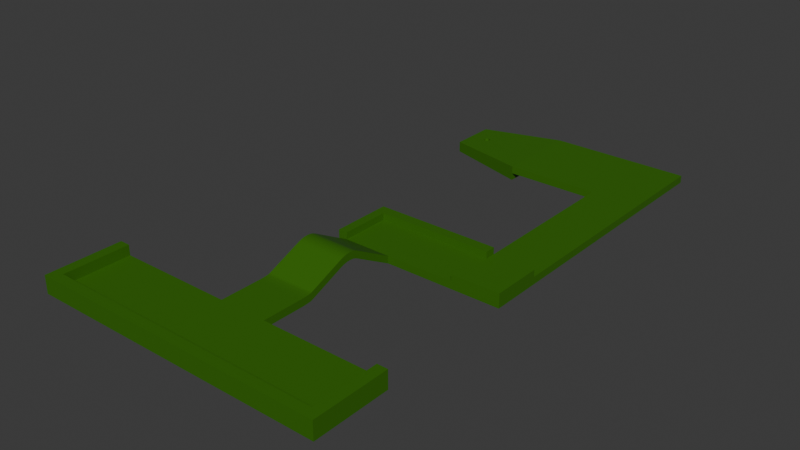 # Source: Course1.blend  (saved by Blender 4.3.34; exported with 4.5.12 LTS)
import bpy
from mathutils import Matrix  # noqa: F401  (used for matrix-valued properties, if any)

bpy.ops.wm.read_factory_settings(use_empty=True)
scene = bpy.context.scene
scene.name = 'Scene'

# ---- collections
col_collection = bpy.data.collections.new('Collection'); scene.collection.children.link(col_collection)

# ---- materials (node trees are filled in below, after node groups)
mat_material_002 = bpy.data.materials.new('Material.002')

# ---- material node trees
mat_material_002.use_nodes = True; mat_material_002.node_tree.nodes.clear()
_N = mat_material_002.node_tree.nodes; _L = mat_material_002.node_tree.links
n0 = _N.new('ShaderNodeBsdfPrincipled'); n0.name = 'Principled BSDF'; n0.location = (10, 300)
n0.inputs[0].default_value = (0.03423, 0.149, 0.0, 1.0)
n1 = _N.new('ShaderNodeOutputMaterial'); n1.name = 'Material Output'; n1.location = (300, 300)
_L.new(n0.outputs[0], n1.inputs[0])
n1.is_active_output = True

# ---- world
world_world = bpy.data.worlds.new('World'); scene.world = world_world
world_world.use_nodes = True; world_world.node_tree.nodes.clear()
_N = world_world.node_tree.nodes; _L = world_world.node_tree.links
n0 = _N.new('ShaderNodeOutputWorld'); n0.name = 'World Output'; n0.location = (300, 300)
n1 = _N.new('ShaderNodeBackground'); n1.name = 'Background'; n1.location = (10, 300)
n1.inputs[0].default_value = (0.05088, 0.05088, 0.05088, 1.0)
_L.new(n1.outputs[0], n0.inputs[0])
n0.is_active_output = True
world_world.color = (0.05088, 0.05088, 0.05088)
world_world.sun_shadow_jitter_overblur = 0.0

# ---- meshes
me_cube_001 = bpy.data.meshes.new('Cube.001')
me_cube_001.from_pydata([(1.0, -1.0, -1.0), (1.0, -1.0, 1.0), (1.0, 1.0, -1.0), (1.0, 1.0, 1.0), (0.0, 1.0, -1.0), (0.0, 1.0, 1.0), (0.0, -1.0, -1.0), (0.0, -1.0, 1.0), (0.1613, 1.0, 1.0), (0.1613, -1.0, -1.0), (0.1613, 1.0, -1.0), (0.1613, -1.0, 1.0), (0.1613, 2.39, -0.7129), (0.1613, 2.072, -1.0), (0.1613, 2.349, -0.8259), (0.1613, 2.274, -0.9232), (0.1613, 2.175, -0.9832), (0.0, 2.072, -1.0), (0.0, 2.39, -0.7129), (0.0, 2.175, -0.9832), (0.0, 2.274, -0.9232), (0.0, 2.349, -0.8259), (0.0, 2.072, 1.0), (0.0, 2.39, 1.287), (0.0, 2.175, 1.017), (0.0, 2.274, 1.077), (0.0, 2.349, 1.174), (0.1613, 2.072, 1.0), (0.1613, 2.39, 1.287), (0.1613, 2.175, 1.017), (0.1613, 2.274, 1.077), (0.1613, 2.349, 1.174), (0.1613, 4.876, -2.532), (0.0, 4.876, -2.532), (0.0, 4.876, -0.5322), (0.1613, 4.876, -0.5322), (0.1613, 3.83, 3.355), (0.1613, 3.315, 3.34), (0.1613, 3.787, 3.566), (0.1613, 3.738, 3.741), (0.1613, 3.682, 3.865), (0.1613, 3.62, 3.929), (0.1613, 3.556, 3.927), (0.1613, 3.49, 3.86), (0.1613, 3.428, 3.732), (0.1613, 3.369, 3.554), (0.0, 3.315, 3.34), (0.0, 3.83, 3.355), (0.0, 3.369, 3.554), (0.0, 3.428, 3.732), (0.0, 3.49, 3.86), (0.0, 3.556, 3.927), (0.0, 3.62, 3.929), (0.0, 3.682, 3.865), (0.0, 3.738, 3.741), (0.0, 3.787, 3.566), (0.0, 3.315, 5.34), (0.0, 3.83, 5.355), (0.0, 3.369, 5.554), (0.0, 3.428, 5.732), (0.0, 3.49, 5.86), (0.0, 3.556, 5.927), (0.0, 3.62, 5.929), (0.0, 3.682, 5.865), (0.0, 3.738, 5.741), (0.0, 3.787, 5.566), (0.1613, 3.315, 5.34), (0.1613, 3.83, 5.355), (0.1613, 3.369, 5.554), (0.1613, 3.428, 5.732), (0.1613, 3.49, 5.86), (0.1613, 3.556, 5.927), (0.1613, 3.62, 5.929), (0.1613, 3.682, 5.865), (0.1613, 3.738, 5.741), (0.1613, 3.787, 5.566), (0.1613, 6.47, -2.532), (0.0, 6.47, -2.532), (0.0, 6.47, -0.5322), (0.1613, 6.47, -0.5322), (0.6159, 4.876, -0.5322), (0.6159, 4.876, -2.532), (0.6159, 6.47, -0.5322), (0.6159, 6.47, -2.532), (1.0, -0.7292, -1.0), (1.0, -0.7292, 1.0), (0.0, -0.7292, 1.0), (0.0, -0.7292, -1.0), (0.1613, -0.7292, 1.0), (0.1613, -0.7292, -1.0), (0.9305, 1.0, 1.0), (0.9305, -1.0, -1.0), (0.9305, 1.0, -1.0), (0.9305, -1.0, 1.0), (0.9305, -0.7292, 1.0), (0.9305, -0.7292, -1.0), (0.9305, 1.0, 1.0), (1.0, 1.0, 1.0), (1.0, -0.7292, 1.0), (1.0, -1.0, 1.0), (0.9305, -1.0, 1.0), (0.1613, -1.0, 1.0), (0.1613, -0.7292, 1.0), (0.9305, -0.7292, 1.0), (0.1613, -1.0, 3.758), (0.0, -1.0, 3.758), (0.0, -0.7292, 3.758), (0.1613, -0.7292, 3.758), (0.9305, 1.0, 3.758), (1.0, 1.0, 3.758), (1.0, -0.7292, 3.758), (1.0, -1.0, 3.758), (0.9305, -1.0, 3.758), (0.1613, -1.0, 3.758), (0.1613, -0.7292, 3.758), (0.9305, -0.7292, 3.758), (0.1613, 6.191, -0.5322), (0.0, 6.191, -0.5322), (0.0, 6.191, -2.532), (0.1613, 6.191, -2.532), (0.6159, 6.191, -0.5322), (0.6159, 6.191, -2.532), (-1.0, -1.0, -1.0), (-1.0, -1.0, 1.0), (-1.0, 1.0, -1.0), (-1.0, 1.0, 1.0), (-0.1613, 1.0, 1.0), (-0.1613, -1.0, -1.0), (-0.1613, 1.0, -1.0), (-0.1613, -1.0, 1.0), (-0.1613, 2.39, -0.7129), (-0.1613, 2.072, -1.0), (-0.1613, 2.349, -0.8259), (-0.1613, 2.274, -0.9232), (-0.1613, 2.175, -0.9832), (-0.1613, 2.072, 1.0), (-0.1613, 2.39, 1.287), (-0.1613, 2.175, 1.017), (-0.1613, 2.274, 1.077), (-0.1613, 2.349, 1.174), (-0.1613, 4.876, -2.532), (-0.1613, 4.876, -0.5322), (-0.1613, 3.83, 3.355), (-0.1613, 3.315, 3.34), (-0.1613, 3.787, 3.566), (-0.1613, 3.738, 3.741), (-0.1613, 3.682, 3.865), (-0.1613, 3.62, 3.929), (-0.1613, 3.556, 3.927), (-0.1613, 3.49, 3.86), (-0.1613, 3.428, 3.732), (-0.1613, 3.369, 3.554), (-0.1613, 3.315, 5.34), (-0.1613, 3.83, 5.355), (-0.1613, 3.369, 5.554), (-0.1613, 3.428, 5.732), (-0.1613, 3.49, 5.86), (-0.1613, 3.556, 5.927), (-0.1613, 3.62, 5.929), (-0.1613, 3.682, 5.865), (-0.1613, 3.738, 5.741), (-0.1613, 3.787, 5.566), (-0.1613, 6.47, -2.532), (-0.1613, 6.47, -0.5322), (-1.0, -0.7292, -1.0), (-1.0, -0.7292, 1.0), (-0.1613, -0.7292, 1.0), (-0.1613, -0.7292, -1.0), (-0.9305, 1.0, 1.0), (-0.9305, -1.0, -1.0), (-0.9305, 1.0, -1.0), (-0.9305, -1.0, 1.0), (-0.9305, -0.7292, 1.0), (-0.9305, -0.7292, -1.0), (-0.9305, 1.0, 1.0), (-1.0, 1.0, 1.0), (-1.0, -0.7292, 1.0), (-1.0, -1.0, 1.0), (-0.9305, -1.0, 1.0), (-0.1613, -1.0, 1.0), (-0.1613, -0.7292, 1.0), (-0.9305, -0.7292, 1.0), (-0.1613, -1.0, 3.758), (-0.1613, -0.7292, 3.758), (-0.9305, 1.0, 3.758), (-1.0, 1.0, 3.758), (-1.0, -0.7292, 3.758), (-1.0, -1.0, 3.758), (-0.9305, -1.0, 3.758), (-0.1613, -1.0, 3.758), (-0.1613, -0.7292, 3.758), (-0.9305, -0.7292, 3.758), (-0.1613, 6.191, -0.5322), (-0.1613, 6.191, -2.532), (0.0, 6.47, 1.305), (0.1613, 6.47, 1.305), (0.1613, 6.191, 1.305), (0.6159, 6.191, 1.305), (0.6159, 6.47, 1.305), (0.0, 6.191, 1.305), (-0.1613, 6.47, 1.305), (-0.1613, 6.191, 1.305), (-0.223, 4.876, -0.5322), (-0.223, 4.876, -2.532), (-0.223, 6.47, -0.5322), (-0.223, 6.47, -2.532), (-0.223, 6.191, -0.5322), (-0.223, 6.191, -2.532), (-0.223, 6.191, 1.305), (-0.223, 6.47, 1.305), (-0.1613, 4.876, 1.305), (-0.223, 4.876, 1.305), (0.6159, 4.876, -0.5322), (0.6159, 4.876, -2.532), (0.6159, 6.191, -2.532), (0.6159, 6.191, -0.5322), (0.9422, 4.876, -0.5322), (0.9422, 4.876, -2.532), (0.9422, 6.191, -2.532), (0.9422, 6.191, -0.5322), (0.6159, 8.629, -2.532), (0.6159, 8.629, -0.5322), (0.9422, 8.629, -2.532), (0.9422, 8.629, -0.5322), (0.1613, 5.138, -2.532), (0.6159, 5.138, -2.532), (0.1613, 5.138, -0.5322), (0.6159, 5.138, -0.5322), (0.8832, 4.876, -2.532), (0.8832, 6.191, -2.532), (0.9422, 5.138, -2.532), (0.9422, 5.138, -0.5322), (0.8832, 4.876, -0.5322), (0.8832, 6.191, -0.5322), (0.8832, 8.629, -2.532), (0.8832, 8.629, -0.5322), (0.8832, 5.138, -0.5322), (0.8832, 5.138, -2.532), (0.6159, 5.138, 1.305), (0.8832, 5.138, 1.305), (0.9422, 5.138, 1.305), (0.9422, 6.191, 1.305), (0.8832, 4.876, 1.305), (0.9422, 4.876, 1.305), (0.8832, 6.191, 1.305), (0.6159, 4.876, 1.305), (0.6159, 9.123, -2.532), (0.6159, 9.123, -0.5322), (0.9422, 9.123, -2.532), (0.9422, 9.123, -0.5322), (0.8832, 9.123, -2.532), (0.8832, 9.123, -0.5322), (0.6159, 10.35, -2.532), (0.6159, 10.35, -0.5322), (0.9422, 10.35, -2.532), (0.9422, 10.35, -0.5322), (0.8832, 10.35, -2.532), (0.8832, 10.35, -0.5322), (0.6159, 10.76, -2.532), (0.6159, 10.76, -0.5322), (0.9422, 10.76, -2.532), (0.9422, 10.76, -0.5322), (0.8832, 10.76, -2.532), (0.8832, 10.76, -0.5322), (0.6159, 13.1, -2.532), (0.6159, 13.1, -0.5322), (0.9422, 13.1, -2.532), (0.9422, 13.1, -0.5322), (0.8832, 13.1, -2.532), (0.8832, 13.1, -0.5322), (-0.5607, 11.31, -1.98), (-0.008321, 10.76, -2.532), (-0.008321, 10.76, -0.5322), (-0.5607, 11.31, -1.085), (-0.008321, 13.1, -2.532), (-0.5607, 12.55, -1.98), (-0.5607, 12.55, -1.085), (-0.008321, 13.1, -0.5322), (-0.452, 11.93, -0.9758), (-0.452, 11.93, -2.088), (-0.45, 11.95, -0.9738), (-0.45, 11.95, -2.09), (-0.4232, 11.98, -0.947), (-0.4232, 11.98, -2.117), (-0.4273, 11.99, -0.9511), (-0.4273, 11.99, -2.113), (-0.4533, 11.92, -0.9771), (-0.4533, 11.92, -2.087), (-0.416, 11.96, -0.9398), (-0.416, 11.96, -2.124), (-0.4193, 11.83, -0.9432), (-0.4193, 11.83, -2.121), (-0.4232, 11.82, -0.947), (-0.4232, 11.82, -2.117), (-0.4132, 11.95, -0.9371), (-0.4132, 11.95, -2.127), (-0.4273, 11.82, -0.9511), (-0.4273, 11.82, -2.113), (-0.4401, 11.82, -0.9639), (-0.4401, 11.82, -2.1), (-0.4537, 11.9, -0.9775), (-0.4537, 11.9, -2.087), (-0.4401, 11.98, -0.9639), (-0.4401, 11.98, -2.1), (-0.4439, 11.83, -0.9677), (-0.4439, 11.83, -2.097), (-0.4099, 11.88, -0.9338), (-0.4099, 11.88, -2.131), (-0.416, 11.84, -0.9398), (-0.416, 11.84, -2.124), (-0.4112, 11.87, -0.935), (-0.4112, 11.87, -2.129), (-0.4095, 11.9, -0.9333), (-0.4095, 11.9, -2.131), (-0.4472, 11.96, -0.9711), (-0.4472, 11.96, -2.093), (-0.4439, 11.97, -0.9677), (-0.4439, 11.97, -2.097), (-0.4316, 11.82, -0.9554), (-0.4316, 11.82, -2.109), (-0.4316, 11.99, -0.9554), (-0.4316, 11.99, -2.109), (-0.4099, 11.92, -0.9338), (-0.4099, 11.92, -2.131), (-0.4193, 11.97, -0.9432), (-0.4193, 11.97, -2.121), (-0.4112, 11.93, -0.935), (-0.4112, 11.93, -2.129), (-0.452, 11.87, -0.9758), (-0.452, 11.87, -2.088), (-0.45, 11.85, -0.9738), (-0.45, 11.85, -2.09), (-0.4533, 11.88, -0.9771), (-0.4533, 11.88, -2.087), (-0.4472, 11.84, -0.9711), (-0.4472, 11.84, -2.093), (-0.4359, 11.82, -0.9597), (-0.4359, 11.82, -2.105), (-0.4132, 11.85, -0.9371), (-0.4132, 11.85, -2.127), (-0.4359, 11.99, -0.9597), (-0.4359, 11.99, -2.105), (-0.5607, 11.31, -3.993), (-0.008321, 10.76, -4.546), (-0.008321, 13.1, -4.546), (-0.5607, 12.55, -3.993), (-0.452, 11.93, -4.102), (-0.45, 11.95, -4.104), (-0.4232, 11.98, -4.131), (-0.4193, 11.97, -4.135), (-0.4273, 11.99, -4.127), (-0.4533, 11.92, -4.101), (-0.416, 11.96, -4.138), (-0.4132, 11.95, -4.141), (-0.4193, 11.83, -4.135), (-0.4232, 11.82, -4.131), (-0.4112, 11.93, -4.143), (-0.4273, 11.82, -4.127), (-0.4401, 11.82, -4.114), (-0.4439, 11.83, -4.11), (-0.4401, 11.98, -4.114), (-0.4439, 11.97, -4.11), (-0.4472, 11.84, -4.107), (-0.4537, 11.9, -4.1), (-0.4099, 11.88, -4.144), (-0.4112, 11.87, -4.143), (-0.416, 11.84, -4.138), (-0.4132, 11.85, -4.141), (-0.4095, 11.9, -4.144), (-0.4472, 11.96, -4.107), (-0.4316, 11.99, -4.122), (-0.4099, 11.92, -4.144), (-0.4316, 11.82, -4.122), (-0.45, 11.85, -4.104), (-0.452, 11.87, -4.102), (-0.4533, 11.88, -4.101), (-0.4359, 11.82, -4.118), (-0.4359, 11.99, -4.118)], [], [(92, 90, 3, 2), (84, 85, 1, 0), (95, 84, 0, 91), (102, 101, 113, 114), (9, 11, 7, 6), (91, 93, 11, 9), (90, 94, 103, 96), (87, 89, 9, 6), (57, 67, 35, 34), (10, 4, 17, 13), (12, 18, 46, 37), (23, 28, 66, 56), (4, 5, 22, 17), (5, 8, 27, 22), (8, 10, 13, 27), (13, 17, 19, 16), (16, 19, 20, 15), (15, 20, 21, 14), (14, 21, 18, 12), (23, 18, 21, 26), (26, 21, 20, 25), (25, 20, 19, 24), (24, 19, 17, 22), (22, 27, 29, 24), (24, 29, 30, 25), (25, 30, 31, 26), (26, 31, 28, 23), (27, 13, 16, 29), (29, 16, 15, 30), (30, 15, 14, 31), (31, 14, 12, 28), (67, 36, 32, 35), (82, 79, 195, 198), (28, 12, 37, 66), (47, 57, 34, 33), (18, 23, 56, 46), (37, 46, 48, 45), (45, 48, 49, 44), (44, 49, 50, 43), (43, 50, 51, 42), (42, 51, 52, 41), (41, 52, 53, 40), (40, 53, 54, 39), (39, 54, 55, 38), (38, 55, 47, 36), (57, 47, 55, 65), (65, 55, 54, 64), (64, 54, 53, 63), (63, 53, 52, 62), (62, 52, 51, 61), (61, 51, 50, 60), (60, 50, 49, 59), (59, 49, 48, 58), (58, 48, 46, 56), (56, 66, 68, 58), (58, 68, 69, 59), (59, 69, 70, 60), (60, 70, 71, 61), (61, 71, 72, 62), (62, 72, 73, 63), (63, 73, 74, 64), (64, 74, 75, 65), (65, 75, 67, 57), (66, 37, 45, 68), (68, 45, 44, 69), (69, 44, 43, 70), (70, 43, 42, 71), (71, 42, 41, 72), (72, 41, 40, 73), (73, 40, 39, 74), (74, 39, 38, 75), (75, 38, 36, 67), (36, 47, 33, 32), (77, 78, 79, 76), (119, 118, 77, 76), (226, 35, 80, 227), (118, 117, 78, 77), (120, 121, 83, 82), (119, 76, 83, 121), (35, 32, 81, 80), (76, 79, 82, 83), (4, 10, 89, 87), (90, 8, 88, 94), (8, 5, 86, 88), (92, 2, 84, 95), (2, 3, 85, 84), (10, 92, 95, 89), (1, 85, 98, 99), (94, 88, 102, 103), (0, 1, 93, 91), (89, 95, 91, 9), (10, 8, 90, 92), (100, 99, 111, 112), (88, 86, 106, 107), (101, 100, 112, 113), (88, 11, 101, 102), (11, 93, 100, 101), (93, 1, 99, 100), (85, 3, 97, 98), (3, 90, 96, 97), (107, 106, 105, 104), (115, 114, 113, 112), (109, 108, 115, 110), (110, 115, 112, 111), (97, 96, 108, 109), (11, 88, 107, 104), (103, 102, 114, 115), (7, 11, 104, 105), (98, 97, 109, 110), (99, 98, 110, 111), (96, 103, 115, 108), (86, 7, 105, 106), (224, 119, 121, 225), (121, 120, 215, 214), (33, 34, 117, 118), (79, 78, 194, 195), (32, 33, 118, 119, 224), (34, 35, 226, 116, 117), (170, 124, 125, 168), (164, 122, 123, 165), (173, 169, 122, 164), (180, 190, 189, 179), (127, 6, 7, 129), (169, 127, 129, 171), (168, 174, 181, 172), (87, 6, 127, 167), (57, 34, 141, 153), (128, 131, 17, 4), (130, 143, 46, 18), (23, 56, 152, 136), (5, 22, 135, 126), (126, 135, 131, 128), (131, 134, 19, 17), (134, 133, 20, 19), (133, 132, 21, 20), (132, 130, 18, 21), (22, 24, 137, 135), (24, 25, 138, 137), (25, 26, 139, 138), (26, 23, 136, 139), (135, 137, 134, 131), (137, 138, 133, 134), (138, 139, 132, 133), (139, 136, 130, 132), (153, 141, 140, 142), (117, 116, 196, 199), (136, 152, 143, 130), (143, 151, 48, 46), (151, 150, 49, 48), (150, 149, 50, 49), (149, 148, 51, 50), (148, 147, 52, 51), (147, 146, 53, 52), (146, 145, 54, 53), (145, 144, 55, 54), (144, 142, 47, 55), (56, 58, 154, 152), (58, 59, 155, 154), (59, 60, 156, 155), (60, 61, 157, 156), (61, 62, 158, 157), (62, 63, 159, 158), (63, 64, 160, 159), (64, 65, 161, 160), (65, 57, 153, 161), (152, 154, 151, 143), (154, 155, 150, 151), (155, 156, 149, 150), (156, 157, 148, 149), (157, 158, 147, 148), (158, 159, 146, 147), (159, 160, 145, 146), (160, 161, 144, 145), (161, 153, 142, 144), (142, 140, 33, 47), (77, 162, 163, 78), (193, 162, 77, 118), (4, 87, 167, 128), (168, 172, 166, 126), (126, 166, 86, 5), (170, 173, 164, 124), (124, 164, 165, 125), (128, 167, 173, 170), (123, 177, 176, 165), (172, 181, 180, 166), (122, 169, 171, 123), (167, 127, 169, 173), (128, 170, 168, 126), (178, 188, 187, 177), (166, 183, 106, 86), (179, 189, 188, 178), (166, 180, 179, 129), (129, 179, 178, 171), (171, 178, 177, 123), (165, 176, 175, 125), (125, 175, 174, 168), (183, 182, 105, 106), (191, 188, 189, 190), (185, 186, 191, 184), (186, 187, 188, 191), (175, 185, 184, 174), (129, 182, 183, 166), (181, 191, 190, 180), (7, 105, 182, 129), (176, 186, 185, 175), (177, 187, 186, 176), (174, 184, 191, 181), (140, 193, 118, 33), (34, 117, 192, 141), (163, 162, 205, 204), (140, 141, 202, 203), (199, 196, 195, 194), (195, 196, 197, 198), (199, 194, 200, 201), (192, 117, 199, 201), (116, 120, 197, 196), (163, 192, 201, 200), (78, 163, 200, 194), (120, 82, 198, 197), (205, 207, 206, 204), (203, 202, 206, 207), (162, 193, 207, 205), (202, 141, 210, 211), (193, 140, 203, 207), (201, 200, 209, 208), (204, 206, 208, 209), (206, 192, 201, 208), (163, 204, 209, 200), (210, 201, 208, 211), (206, 202, 211, 208), (141, 192, 201, 210), (237, 229, 218, 230), (80, 81, 213, 212), (227, 80, 212), (225, 121, 214), (231, 230, 218, 219), (219, 233, 244, 241), (232, 228, 217, 216), (229, 214, 220, 234), (223, 222, 248, 249), (233, 219, 223, 235), (219, 218, 222, 223), (214, 215, 221, 220), (212, 232, 242, 245), (216, 217, 230, 231), (81, 225, 213), (120, 227, 215), (228, 237, 230, 217), (32, 224, 225, 81), (116, 226, 227, 120), (213, 225, 237, 228), (215, 227, 236, 233), (215, 233, 235, 221), (235, 223, 249, 251), (218, 229, 234, 222), (212, 213, 228, 232), (232, 216, 243, 242), (225, 214, 229, 237), (239, 242, 243, 240), (244, 239, 240, 241), (238, 245, 242, 239), (231, 219, 241, 240), (233, 236, 239, 244), (236, 227, 238, 239), (227, 212, 245, 238), (216, 231, 240, 243), (249, 248, 254, 255), (247, 251, 257, 253), (234, 220, 246, 250), (222, 234, 250, 248), (220, 221, 247, 246), (221, 235, 251, 247), (252, 253, 259, 258), (254, 256, 262, 260), (251, 249, 255, 257), (248, 250, 256, 254), (246, 247, 253, 252), (250, 246, 252, 256), (263, 261, 267, 269), (261, 260, 266, 267), (256, 252, 258, 262), (253, 257, 263, 259), (255, 254, 260, 261), (257, 255, 261, 263), (268, 269, 267, 266), (264, 265, 269, 268), (260, 262, 268, 266), (262, 258, 264, 268), (259, 263, 269, 265), (264, 258, 271, 274), (259, 265, 277, 272), (270, 273, 276, 275), (265, 264, 274, 277), (271, 272, 273, 270), (275, 276, 277, 274), (272, 277, 276, 320, 284, 282, 324, 288, 294, 326, 322, 312, 306, 310, 338, 308, 290, 292, 296, 318, 273), (317, 315, 369, 361), (258, 259, 272, 271), (307, 306, 312, 313), (309, 308, 338, 339), (339, 338, 310, 311), (287, 286, 300, 301), (323, 322, 326, 327), (313, 312, 322, 323), (295, 294, 288, 289), (321, 320, 340, 341), (337, 336, 318, 319), (281, 280, 278, 279), (319, 318, 296, 297), (341, 340, 302, 303), (289, 288, 324, 325), (305, 304, 298, 299), (325, 324, 282, 283), (291, 290, 308, 309), (317, 316, 314, 315), (279, 278, 286, 287), (293, 292, 290, 291), (335, 334, 304, 305), (329, 328, 330, 331), (285, 284, 320, 321), (327, 326, 294, 295), (301, 300, 332, 333), (311, 310, 306, 307), (299, 298, 336, 337), (323, 327, 356, 371), (303, 302, 316, 317), (283, 282, 284, 285), (297, 296, 292, 293), (333, 332, 328, 329), (315, 314, 280, 281), (331, 330, 334, 335), (273, 318, 336, 298, 304, 334, 330, 328, 332, 300, 286, 278, 280, 314, 316, 302, 340, 320, 276), (344, 343, 342, 372, 357, 355, 354, 366, 367, 365, 364, 368, 371, 356, 353, 352, 349, 348, 350, 370, 345), (345, 370, 377, 360, 361, 369, 347, 346, 351, 363, 375, 374, 373, 362, 359, 358, 376, 372, 342), (303, 317, 361, 360), (279, 287, 351, 346), (321, 341, 377, 370), (329, 331, 373, 374), (274, 271, 343, 344), (295, 289, 352, 353), (341, 303, 360, 377), (270, 275, 345, 342), (335, 305, 359, 362), (331, 335, 362, 373), (315, 281, 347, 369), (309, 339, 367, 366), (287, 301, 363, 351), (293, 291, 354, 355), (285, 321, 370, 350), (311, 307, 364, 365), (333, 329, 374, 375), (271, 270, 342, 343), (313, 323, 371, 368), (301, 333, 375, 363), (327, 295, 353, 356), (289, 325, 349, 352), (281, 279, 346, 347), (291, 309, 366, 354), (299, 337, 376, 358), (275, 274, 344, 345), (297, 293, 355, 357), (325, 283, 348, 349), (337, 319, 372, 376), (305, 299, 358, 359), (339, 311, 365, 367), (319, 297, 357, 372), (283, 285, 350, 348), (307, 313, 368, 364)])
_uv = me_cube_001.uv_layers.new(name='UVMap')
_uv.uv.foreach_set('vector', [0.6815, 0.9554, 0.6815, 0.8418, 0.6854, 0.8418, 0.6854, 0.9554, 0.9188, 0.8276, 0.8052, 0.8276, 0.8052, 0.8122, 0.9188, 0.8122, 0.6876, 0.6513, 0.6916, 0.6513, 0.6916, 0.6667, 0.6876, 0.6667, 1.0, 0.3453, 0.9846, 0.3453, 0.9846, 0.1886, 1.0, 0.1886, 0.512, 0.728, 0.512, 0.624, 0.5212, 0.624, 0.5212, 0.728, 0.4683, 0.728, 0.4683, 0.624, 0.512, 0.624, 0.512, 0.728, 0.3107, 0.4806, 0.3107, 0.4806, 0.3107, 0.4806, 0.3107, 0.4806, 0.6348, 0.6513, 0.6439, 0.6513, 0.6439, 0.6667, 0.6348, 0.6667, 0.9332, 0.513, 0.9424, 0.513, 0.9424, 0.8459, 0.9332, 0.8459, 0.6439, 0.5531, 0.6348, 0.5531, 0.6348, 0.4923, 0.6439, 0.4923, 0.9687, 0.4536, 0.9596, 0.4536, 0.9596, 0.2223, 0.9687, 0.2223, 0.3408, 0.9212, 0.3316, 0.9212, 0.3316, 0.7316, 0.3408, 0.7316, 0.0, 0.3936, 0.0, 0.28, 0.06087, 0.28, 0.06087, 0.3936, 0.6308, 0.7436, 0.6217, 0.7436, 0.6217, 0.6828, 0.6308, 0.6828, 0.5309, 0.28, 0.5309, 0.3936, 0.47, 0.3936, 0.47, 0.28, 0.6439, 0.4923, 0.6348, 0.4923, 0.6348, 0.4864, 0.6439, 0.4864, 0.6439, 0.4864, 0.6348, 0.4864, 0.6348, 0.4806, 0.6439, 0.4806, 0.9687, 0.4657, 0.9596, 0.4657, 0.9596, 0.4601, 0.9687, 0.4601, 0.9687, 0.4601, 0.9596, 0.4601, 0.9596, 0.4536, 0.9687, 0.4536, 0.07896, 0.2637, 0.07896, 0.3773, 0.07665, 0.3837, 0.07665, 0.2701, 0.07665, 0.2701, 0.07665, 0.3837, 0.07239, 0.3892, 0.07239, 0.2756, 0.07239, 0.2756, 0.07239, 0.3892, 0.06675, 0.3927, 0.06675, 0.279, 0.06675, 0.279, 0.06675, 0.3927, 0.06087, 0.3936, 0.06087, 0.28, 0.6308, 0.6828, 0.6217, 0.6828, 0.6217, 0.6769, 0.6308, 0.6769, 0.6308, 0.6769, 0.6217, 0.6769, 0.6217, 0.6711, 0.6308, 0.6711, 0.6308, 0.6711, 0.6217, 0.6711, 0.6217, 0.6667, 0.6308, 0.6667, 0.3408, 0.9261, 0.3316, 0.9261, 0.3316, 0.9212, 0.3408, 0.9212, 0.47, 0.28, 0.47, 0.3936, 0.4642, 0.3927, 0.4642, 0.279, 0.4642, 0.279, 0.4642, 0.3927, 0.4585, 0.3892, 0.4585, 0.2756, 0.4585, 0.2756, 0.4585, 0.3892, 0.4543, 0.3837, 0.4543, 0.2701, 0.4543, 0.2701, 0.4543, 0.3837, 0.452, 0.3773, 0.452, 0.2637, 0.3702, 0.03263, 0.3702, 0.1462, 0.3107, 0.4806, 0.3107, 0.367, 0.9067, 0.1044, 0.8809, 0.1044, 0.8809, -6.771e-09, 0.9067, -6.771e-09, 0.452, 0.2637, 0.452, 0.3773, 0.3994, 0.1471, 0.3994, 0.03347, 0.1608, 0.1462, 0.1608, 0.03263, 0.2202, 0.367, 0.2202, 0.4806, 0.07896, 0.3773, 0.07896, 0.2637, 0.1315, 0.03347, 0.1315, 0.1471, 0.9687, 0.2223, 0.9596, 0.2223, 0.9596, 0.21, 0.9687, 0.21, 0.9687, 0.21, 0.9596, 0.21, 0.9596, 0.1999, 0.9687, 0.1999, 0.9687, 0.1999, 0.9596, 0.1999, 0.9596, 0.1925, 0.9687, 0.1925, 0.9687, 0.1925, 0.9596, 0.1925, 0.9596, 0.1886, 0.9687, 0.1886, 0.7822, 0.6923, 0.7822, 0.6831, 0.7858, 0.6831, 0.7858, 0.6923, 0.9424, 0.4806, 0.9516, 0.4806, 0.9516, 0.4854, 0.9424, 0.4854, 0.9424, 0.4854, 0.9516, 0.4854, 0.9516, 0.4931, 0.9424, 0.4931, 0.9424, 0.4931, 0.9516, 0.4931, 0.9516, 0.5033, 0.9424, 0.5033, 0.9424, 0.5033, 0.9516, 0.5033, 0.9516, 0.5153, 0.9424, 0.5153, 0.1608, 0.03263, 0.1608, 0.1462, 0.1583, 0.1342, 0.1583, 0.02062, 0.1583, 0.02062, 0.1583, 0.1342, 0.1555, 0.1243, 0.1555, 0.01071, 0.1555, 0.01071, 0.1555, 0.1243, 0.1523, 0.1173, 0.1523, 0.003648, 0.1523, 0.003648, 0.1523, 0.1173, 0.1488, 0.1136, 0.1488, 2.709e-08, 0.1488, 2.709e-08, 0.1488, 0.1136, 0.1452, 0.1137, 0.1452, 0.0001057, 0.1452, 0.0001057, 0.1452, 0.1137, 0.1415, 0.1176, 0.1415, 0.00396, 0.1415, 0.00396, 0.1415, 0.1176, 0.1379, 0.1248, 0.1379, 0.01122, 0.1379, 0.01122, 0.1379, 0.1248, 0.1346, 0.1349, 0.1346, 0.0213, 0.1346, 0.0213, 0.1346, 0.1349, 0.1315, 0.1471, 0.1315, 0.03347, 0.3408, 0.7316, 0.3316, 0.7316, 0.3316, 0.7217, 0.3408, 0.7217, 0.3408, 0.7217, 0.3316, 0.7217, 0.3316, 0.7138, 0.3408, 0.7138, 0.3408, 0.7138, 0.3316, 0.7138, 0.3316, 0.7086, 0.3408, 0.7086, 0.7897, 0.6648, 0.7897, 0.674, 0.7858, 0.674, 0.7858, 0.6648, 0.7858, 0.6648, 0.7858, 0.674, 0.7822, 0.674, 0.7822, 0.6648, 0.9332, 0.4806, 0.9424, 0.4806, 0.9424, 0.4842, 0.9332, 0.4842, 0.9332, 0.4842, 0.9424, 0.4842, 0.9424, 0.4912, 0.9332, 0.4912, 0.9332, 0.4912, 0.9424, 0.4912, 0.9424, 0.501, 0.9332, 0.501, 0.9332, 0.501, 0.9424, 0.501, 0.9424, 0.513, 0.9332, 0.513, 0.3994, 0.03347, 0.3994, 0.1471, 0.3963, 0.1349, 0.3963, 0.0213, 0.3963, 0.0213, 0.3963, 0.1349, 0.393, 0.1248, 0.393, 0.01122, 0.393, 0.01122, 0.393, 0.1248, 0.3894, 0.1176, 0.3894, 0.00396, 0.3894, 0.00396, 0.3894, 0.1176, 0.3857, 0.1137, 0.3857, 0.0001057, 0.3857, 0.0001057, 0.3857, 0.1137, 0.3821, 0.1136, 0.3821, 2.709e-08, 0.3821, 2.709e-08, 0.3821, 0.1136, 0.3786, 0.1173, 0.3786, 0.003648, 0.3786, 0.003648, 0.3786, 0.1173, 0.3754, 0.1243, 0.3754, 0.01071, 0.3754, 0.01071, 0.3754, 0.1243, 0.3726, 0.1342, 0.3726, 0.02062, 0.3726, 0.02062, 0.3726, 0.1342, 0.3702, 0.1462, 0.3702, 0.03263, 0.9424, 0.5153, 0.9516, 0.5153, 0.9516, 0.8453, 0.9424, 0.8453, 0.8717, 0.2179, 0.8717, 0.1044, 0.8809, 0.1044, 0.8809, 0.2179, 0.3718, 0.889, 0.3627, 0.889, 0.3627, 0.8731, 0.3718, 0.8731, 0.5257, 0.9445, 0.5257, 0.9593, 0.4998, 0.9593, 0.4998, 0.9445, 0.2948, 0.4806, 0.2948, 0.367, 0.3107, 0.367, 0.3107, 0.4806, 0.9846, 0.293, 0.9846, 0.4066, 0.9687, 0.4066, 0.9687, 0.293, 0.3718, 0.889, 0.3718, 0.8731, 0.3977, 0.8731, 0.3977, 0.889, 0.9866, 0.6802, 0.9866, 0.7841, 0.9607, 0.7841, 0.9607, 0.6802, 0.8809, 0.2179, 0.8809, 0.1044, 0.9067, 0.1044, 0.9067, 0.2179, 0.6348, 0.5531, 0.6439, 0.5531, 0.6439, 0.6513, 0.6348, 0.6513, 0.578, 0.7436, 0.6217, 0.7436, 0.6217, 0.8418, 0.578, 0.8418, 0.6217, 0.7436, 0.6308, 0.7436, 0.6308, 0.8418, 0.6217, 0.8418, 0.6876, 0.5531, 0.6916, 0.5531, 0.6916, 0.6513, 0.6876, 0.6513, 0.9188, 0.9258, 0.8052, 0.9258, 0.8052, 0.8276, 0.9188, 0.8276, 0.6439, 0.5531, 0.6876, 0.5531, 0.6876, 0.6513, 0.6439, 0.6513, 0.3107, 0.4806, 0.3107, 0.4806, 0.3107, 0.4806, 0.3107, 0.4806, 0.3107, 0.4806, 0.3107, 0.4806, 0.3107, 0.4806, 0.3107, 0.4806, 0.4644, 0.728, 0.4644, 0.624, 0.4683, 0.624, 0.4683, 0.728, 0.6439, 0.6513, 0.6876, 0.6513, 0.6876, 0.6667, 0.6439, 0.6667, 0.6378, 0.9554, 0.6378, 0.8418, 0.6815, 0.8418, 0.6815, 0.9554, 0.9067, 0.4657, 0.9028, 0.4657, 0.9028, 0.3223, 0.9067, 0.3223, 0.9727, 0.1566, 0.9635, 0.1566, 0.9635, 0.0, 0.9727, 0.0, 0.9504, 0.4657, 0.9067, 0.4657, 0.9067, 0.3223, 0.9504, 0.3223, 0.3107, 0.4806, 0.3107, 0.4806, 0.3107, 0.4806, 0.3107, 0.4806, 0.3107, 0.4806, 0.3107, 0.4806, 0.3107, 0.4806, 0.3107, 0.4806, 0.3107, 0.4806, 0.3107, 0.4806, 0.3107, 0.4806, 0.3107, 0.4806, 0.3107, 0.4806, 0.3107, 0.4806, 0.3107, 0.4806, 0.3107, 0.4806, 0.3107, 0.4806, 0.3107, 0.4806, 0.3107, 0.4806, 0.3107, 0.4806, 0.7822, 0.6556, 0.7822, 0.6465, 0.7975, 0.6465, 0.7975, 0.6556, 0.928, 0.9441, 0.9717, 0.9441, 0.9717, 0.9595, 0.928, 0.9595, 0.9241, 0.8459, 0.928, 0.8459, 0.928, 0.9441, 0.9241, 0.9441, 0.9241, 0.9441, 0.928, 0.9441, 0.928, 0.9595, 0.9241, 0.9595, 0.9228, 0.8553, 0.9188, 0.8553, 0.9188, 0.6986, 0.9228, 0.6986, 0.578, 0.8847, 0.5626, 0.8847, 0.5626, 0.728, 0.578, 0.728, 0.9028, 0.479, 0.8591, 0.479, 0.8591, 0.3223, 0.9028, 0.3223, 0.5212, 0.624, 0.512, 0.624, 0.512, 0.4806, 0.5212, 0.4806, 0.7898, 0.8553, 0.6916, 0.8553, 0.6916, 0.6986, 0.7898, 0.6986, 0.8052, 0.8553, 0.7898, 0.8553, 0.7898, 0.6986, 0.8052, 0.6986, 0.8804, 0.6373, 0.7822, 0.6373, 0.7822, 0.4806, 0.8804, 0.4806, 0.9491, 0.3223, 0.9337, 0.3223, 0.9337, 0.1656, 0.9491, 0.1656, 0.3718, 0.9487, 0.3718, 0.889, 0.3977, 0.889, 0.3977, 0.9487, 0.3107, 0.4806, 0.3107, 0.4806, 0.3107, 0.4806, 0.3107, 0.4806, 0.2202, 0.4806, 0.2202, 0.367, 0.2948, 0.367, 0.2948, 0.4806, 0.8809, 0.1044, 0.8717, 0.1044, 0.8717, -6.771e-09, 0.8809, -6.771e-09, 0.3718, 0.9636, 0.3627, 0.9636, 0.3627, 0.889, 0.3718, 0.889, 0.3718, 0.9487, 0.5348, 0.9593, 0.5257, 0.9593, 0.5257, 0.9445, 0.5257, 0.8847, 0.5348, 0.8847, 0.7495, 0.9689, 0.7456, 0.9689, 0.7456, 0.8553, 0.7495, 0.8553, 0.9188, 0.7969, 0.9188, 0.8122, 0.8052, 0.8122, 0.8052, 0.7969, 0.5819, 0.6513, 0.5819, 0.6667, 0.578, 0.6667, 0.578, 0.6513, 0.9727, 0.1567, 0.9727, 0.0, 0.9881, 0.0, 0.9881, 0.1567, 0.5303, 0.728, 0.5212, 0.728, 0.5212, 0.624, 0.5303, 0.624, 0.574, 0.728, 0.5303, 0.728, 0.5303, 0.624, 0.574, 0.624, 0.3107, 0.4806, 0.3107, 0.4806, 0.3107, 0.4806, 0.3107, 0.4806, 0.6348, 0.6513, 0.6348, 0.6667, 0.6256, 0.6667, 0.6256, 0.6513, 0.9332, 0.513, 0.9332, 0.8459, 0.9241, 0.8459, 0.9241, 0.513, 0.6256, 0.5531, 0.6256, 0.4923, 0.6348, 0.4923, 0.6348, 0.5531, 0.9504, 0.4536, 0.9504, 0.2223, 0.9596, 0.2223, 0.9596, 0.4536, 0.3408, 0.9212, 0.3408, 0.7316, 0.3499, 0.7316, 0.3499, 0.9212, 0.6308, 0.7436, 0.6308, 0.6828, 0.64, 0.6828, 0.64, 0.7436, 0.5309, 0.28, 0.5918, 0.28, 0.5918, 0.3936, 0.5309, 0.3936, 0.6256, 0.4923, 0.6256, 0.4864, 0.6348, 0.4864, 0.6348, 0.4923, 0.6256, 0.4864, 0.6256, 0.4806, 0.6348, 0.4806, 0.6348, 0.4864, 0.9504, 0.4657, 0.9504, 0.4601, 0.9596, 0.4601, 0.9596, 0.4657, 0.9504, 0.4601, 0.9504, 0.4536, 0.9596, 0.4536, 0.9596, 0.4601, 0.6308, 0.6828, 0.6308, 0.6769, 0.64, 0.6769, 0.64, 0.6828, 0.6308, 0.6769, 0.6308, 0.6711, 0.64, 0.6711, 0.64, 0.6769, 0.6308, 0.6711, 0.6308, 0.6667, 0.64, 0.6667, 0.64, 0.6711, 0.3408, 0.9261, 0.3408, 0.9212, 0.3499, 0.9212, 0.3499, 0.9261, 0.5918, 0.28, 0.5977, 0.279, 0.5977, 0.3927, 0.5918, 0.3936, 0.5977, 0.279, 0.6033, 0.2756, 0.6033, 0.3892, 0.5977, 0.3927, 0.6033, 0.2756, 0.6076, 0.2701, 0.6076, 0.3837, 0.6033, 0.3892, 0.6076, 0.2701, 0.6099, 0.2637, 0.6099, 0.3773, 0.6076, 0.3837, 0.6917, 0.03263, 0.7511, 0.367, 0.7511, 0.4806, 0.6917, 0.1462, 0.3006, 0.9608, 0.2915, 0.9608, 0.2915, 0.8653, 0.3006, 0.8653, 0.6099, 0.2637, 0.6624, 0.03347, 0.6624, 0.1471, 0.6099, 0.3773, 0.9504, 0.2223, 0.9504, 0.21, 0.9596, 0.21, 0.9596, 0.2223, 0.9504, 0.21, 0.9504, 0.1999, 0.9596, 0.1999, 0.9596, 0.21, 0.9504, 0.1999, 0.9504, 0.1925, 0.9596, 0.1925, 0.9596, 0.1999, 0.9504, 0.1925, 0.9504, 0.1886, 0.9596, 0.1886, 0.9596, 0.1925, 0.7822, 0.674, 0.7858, 0.674, 0.7858, 0.6831, 0.7822, 0.6831, 0.9607, 0.4806, 0.9607, 0.4854, 0.9516, 0.4854, 0.9516, 0.4806, 0.9607, 0.4854, 0.9607, 0.4931, 0.9516, 0.4931, 0.9516, 0.4854, 0.9607, 0.4931, 0.9607, 0.5033, 0.9516, 0.5033, 0.9516, 0.4931, 0.9607, 0.5033, 0.9607, 0.5153, 0.9516, 0.5153, 0.9516, 0.5033, 0.3408, 0.7316, 0.3408, 0.7217, 0.3499, 0.7217, 0.3499, 0.7316, 0.3408, 0.7217, 0.3408, 0.7138, 0.3499, 0.7138, 0.3499, 0.7217, 0.3408, 0.7138, 0.3408, 0.7086, 0.3499, 0.7086, 0.3499, 0.7138, 0.7897, 0.6648, 0.7858, 0.6648, 0.7858, 0.6556, 0.7897, 0.6556, 0.7858, 0.6648, 0.7822, 0.6648, 0.7822, 0.6556, 0.7858, 0.6556, 0.9332, 0.4806, 0.9332, 0.4842, 0.9241, 0.4842, 0.9241, 0.4806, 0.9332, 0.4842, 0.9332, 0.4912, 0.9241, 0.4912, 0.9241, 0.4842, 0.9332, 0.4912, 0.9332, 0.501, 0.9241, 0.501, 0.9241, 0.4912, 0.9332, 0.501, 0.9332, 0.513, 0.9241, 0.513, 0.9241, 0.501, 0.6624, 0.03347, 0.6655, 0.0213, 0.6655, 0.1349, 0.6624, 0.1471, 0.6655, 0.0213, 0.6688, 0.01122, 0.6688, 0.1248, 0.6655, 0.1349, 0.6688, 0.01122, 0.6724, 0.00396, 0.6724, 0.1176, 0.6688, 0.1248, 0.6724, 0.00396, 0.6761, 0.0001057, 0.6761, 0.1137, 0.6724, 0.1176, 0.6761, 0.0001057, 0.6798, 2.709e-08, 0.6798, 0.1136, 0.6761, 0.1137, 0.6798, 2.709e-08, 0.6833, 0.003648, 0.6833, 0.1173, 0.6798, 0.1136, 0.6833, 0.003648, 0.6864, 0.01071, 0.6864, 0.1243, 0.6833, 0.1173, 0.6864, 0.01071, 0.6892, 0.02062, 0.6892, 0.1342, 0.6864, 0.1243, 0.6892, 0.02062, 0.6917, 0.03263, 0.6917, 0.1462, 0.6892, 0.1342, 0.9607, 0.5153, 0.9607, 0.8453, 0.9516, 0.8453, 0.9516, 0.5153, 0.8717, 0.2179, 0.8626, 0.2179, 0.8626, 0.1044, 0.8717, 0.1044, 0.3535, 0.889, 0.3535, 0.8731, 0.3627, 0.8731, 0.3627, 0.889, 0.6348, 0.5531, 0.6348, 0.6513, 0.6256, 0.6513, 0.6256, 0.5531, 0.6837, 0.7436, 0.6837, 0.8418, 0.64, 0.8418, 0.64, 0.7436, 0.64, 0.7436, 0.64, 0.8418, 0.6308, 0.8418, 0.6308, 0.7436, 0.5819, 0.5531, 0.5819, 0.6513, 0.578, 0.6513, 0.578, 0.5531, 0.9188, 0.6986, 0.9188, 0.7969, 0.8052, 0.7969, 0.8052, 0.6986, 0.6256, 0.5531, 0.6256, 0.6513, 0.5819, 0.6513, 0.5819, 0.5531, 0.3107, 0.4806, 0.3107, 0.4806, 0.3107, 0.4806, 0.3107, 0.4806, 0.3107, 0.4806, 0.3107, 0.4806, 0.3107, 0.4806, 0.3107, 0.4806, 0.578, 0.728, 0.574, 0.728, 0.574, 0.624, 0.578, 0.624, 0.6256, 0.6513, 0.6256, 0.6667, 0.5819, 0.6667, 0.5819, 0.6513, 0.7932, 0.9689, 0.7495, 0.9689, 0.7495, 0.8553, 0.7932, 0.8553, 0.9504, 0.1434, 0.9504, -1.354e-08, 0.9543, -1.354e-08, 0.9543, 0.1434, 0.9543, 0.1566, 0.9543, 0.0, 0.9635, 0.0, 0.9635, 0.1566, 0.9067, 0.1434, 0.9067, -1.354e-08, 0.9504, -1.354e-08, 0.9504, 0.1434, 0.3107, 0.4806, 0.3107, 0.4806, 0.3107, 0.4806, 0.3107, 0.4806, 0.3107, 0.4806, 0.3107, 0.4806, 0.3107, 0.4806, 0.3107, 0.4806, 0.3107, 0.4806, 0.3107, 0.4806, 0.3107, 0.4806, 0.3107, 0.4806, 0.3107, 0.4806, 0.3107, 0.4806, 0.3107, 0.4806, 0.3107, 0.4806, 0.3107, 0.4806, 0.3107, 0.4806, 0.3107, 0.4806, 0.3107, 0.4806, 0.7822, 0.6373, 0.7975, 0.6373, 0.7975, 0.6465, 0.7822, 0.6465, 0.2617, 0.9635, 0.2617, 0.9789, 0.218, 0.9789, 0.218, 0.9635, 0.2656, 0.8653, 0.2656, 0.9635, 0.2617, 0.9635, 0.2617, 0.8653, 0.2656, 0.9635, 0.2656, 0.9789, 0.2617, 0.9789, 0.2617, 0.9635, 0.6837, 0.8233, 0.6837, 0.6667, 0.6876, 0.6667, 0.6876, 0.8233, 0.9793, 0.6373, 0.9793, 0.4806, 0.9946, 0.4806, 0.9946, 0.6373, 0.8804, 0.6373, 0.8804, 0.4806, 0.9241, 0.4806, 0.9241, 0.6373, 0.5212, 0.624, 0.5212, 0.4806, 0.5303, 0.4806, 0.5303, 0.624, 0.2334, 0.8653, 0.2334, 0.7086, 0.3316, 0.7086, 0.3316, 0.8653, 0.218, 0.8653, 0.218, 0.7086, 0.2334, 0.7086, 0.2334, 0.8653, 0.4644, 0.8847, 0.4644, 0.728, 0.5626, 0.728, 0.5626, 0.8847, 0.3535, 0.9636, 0.3535, 0.889, 0.3627, 0.889, 0.3627, 0.9636, 0.5348, 0.9593, 0.5348, 0.8847, 0.544, 0.8847, 0.544, 0.9593, 0.8626, 0.1044, 0.8626, 0.2179, 0.8591, 0.2179, 0.8591, 0.1044, 0.6881, 0.8662, 0.6881, 0.7622, 0.6916, 0.7622, 0.6916, 0.8662, 0.4326, 0.889, 0.4235, 0.889, 0.4235, 0.8731, 0.4326, 0.8731, 0.4235, 0.8731, 0.4235, 0.889, 0.3977, 0.889, 0.3977, 0.8731, 0.4326, 0.889, 0.4326, 0.8731, 0.4418, 0.8731, 0.4418, 0.889, 0.3098, 0.9608, 0.3006, 0.9608, 0.3006, 0.8653, 0.3098, 0.8653, 0.2915, 0.9608, 0.2656, 0.9608, 0.2656, 0.8653, 0.2915, 0.8653, 0.3292, 0.9697, 0.3133, 0.9697, 0.3133, 0.8653, 0.3292, 0.8653, 0.8717, 0.1044, 0.8626, 0.1044, 0.8626, -6.771e-09, 0.8717, -6.771e-09, 0.9846, 0.293, 0.9687, 0.293, 0.9687, 0.1886, 0.9846, 0.1886, 0.7822, 0.6986, 0.7663, 0.6986, 0.7663, 0.585, 0.7822, 0.585, 0.6916, 0.6986, 0.6916, 0.585, 0.7663, 0.585, 0.7663, 0.6986, 0.3535, 0.8731, 0.3535, 0.889, 0.35, 0.889, 0.35, 0.8731, 0.6916, 0.7622, 0.6881, 0.7622, 0.6881, 0.6667, 0.6916, 0.6667, 0.3535, 0.889, 0.3535, 0.9636, 0.35, 0.9636, 0.35, 0.889, 0.4418, 0.889, 0.4418, 0.8731, 0.4453, 0.8731, 0.4453, 0.889, 0.7822, 0.585, 0.7663, 0.585, 0.7663, 0.4806, 0.7822, 0.4806, 0.3133, 0.9608, 0.3098, 0.9608, 0.3098, 0.8653, 0.3133, 0.8653, 0.8626, 0.1044, 0.8591, 0.1044, 0.8591, -6.771e-09, 0.8626, -6.771e-09, 0.4418, 0.9636, 0.4418, 0.889, 0.4453, 0.889, 0.4453, 0.9636, 0.7663, 0.585, 0.6916, 0.585, 0.6916, 0.4806, 0.7663, 0.4806, 0.9337, 0.3223, 0.8591, 0.3223, 0.8591, 0.2179, 0.9337, 0.2179, 0.8017, 0.452, 0.8017, 0.3922, 0.8051, 0.3922, 0.8051, 0.452, 0.3107, 0.4806, 0.3107, 0.4806, 0.3107, 0.4806, 0.3107, 0.4806, 0.3107, 0.4806, 0.3107, 0.4806, 0.3107, 0.4806, 0.3107, 0.4806, 0.3107, 0.4806, 0.3107, 0.4806, 0.1044, 0.4955, 0.218, 0.4955, 0.218, 0.5553, 0.1044, 0.5553, 0.9222, 0.9596, 0.9188, 0.9596, 0.9188, 0.8553, 0.9222, 0.8553, 0.9641, 0.5762, 0.9641, 0.6802, 0.9607, 0.6802, 0.9607, 0.5762, 0.8017, 0.3922, 0.7865, 0.3922, 0.7865, 0.2538, 0.8017, 0.2538, 0.1044, 0.6938, 0.218, 0.6938, 0.218, 0.7219, 0.1044, 0.7219, 0.8084, 0.3922, 0.8051, 0.3922, 0.8051, 0.2538, 0.8084, 0.2538, 0.1044, 0.5553, 0.218, 0.5553, 0.218, 0.6938, 0.1044, 0.6938, 0.4644, 0.7403, 0.3508, 0.7403, 0.3508, 0.6018, 0.4644, 0.6018, 0.9793, 0.5762, 0.9641, 0.5762, 0.9641, 0.4806, 0.9793, 0.4806, 0.1044, 0.4806, 0.218, 0.4806, 0.218, 0.4955, 0.1044, 0.4955, 0.3107, 0.4806, 0.3107, 0.4806, 0.3107, 0.4806, 0.3107, 0.4806, 0.3107, 0.4806, 0.3107, 0.4806, 0.8017, 0.4669, 0.8017, 0.452, 0.8051, 0.452, 0.8051, 0.4669, 0.3718, 0.9636, 0.3718, 0.9487, 0.3977, 0.9487, 0.3977, 0.9636, 0.5257, 0.8847, 0.5257, 0.9445, 0.4998, 0.9445, 0.4998, 0.8847, 0.7865, 0.4669, 0.7865, 0.452, 0.8017, 0.452, 0.8017, 0.4669, 0.8236, 0.3922, 0.8236, 0.452, 0.8084, 0.452, 0.8084, 0.3922, 0.8236, 0.3922, 0.8084, 0.3922, 0.8084, 0.2538, 0.8236, 0.2538, 0.8084, 0.2538, 0.8051, 0.2538, 0.8051, 0.2257, 0.8084, 0.2257, 0.8051, 0.3922, 0.8017, 0.3922, 0.8017, 0.2538, 0.8051, 0.2538, 0.9793, 0.5762, 0.9793, 0.6802, 0.9641, 0.6802, 0.9641, 0.5762, 0.9641, 0.5762, 0.9607, 0.5762, 0.9607, 0.4806, 0.9641, 0.4806, 0.7865, 0.452, 0.7865, 0.3922, 0.8017, 0.3922, 0.8017, 0.452, 0.5622, 0.9445, 0.5622, 0.9593, 0.5588, 0.9593, 0.5588, 0.9445, 0.5622, 0.8847, 0.5622, 0.9445, 0.5588, 0.9445, 0.5588, 0.8847, 0.5774, 0.9445, 0.5774, 0.9593, 0.5622, 0.9593, 0.5622, 0.9445, 0.1044, 0.4955, 0.1044, 0.5553, -1.296e-09, 0.5553, 3.22e-09, 0.4955, 0.6378, 0.9462, 0.578, 0.9462, 0.578, 0.8418, 0.6378, 0.8418, 0.4605, 0.9774, 0.4453, 0.9774, 0.4453, 0.8731, 0.4605, 0.8731, 0.5588, 0.9891, 0.544, 0.9891, 0.544, 0.8847, 0.5588, 0.8847, 0.1044, 0.4806, 0.1044, 0.4955, 3.22e-09, 0.4955, 4.342e-09, 0.4806, 0.1044, 0.7219, 0.218, 0.7219, 0.218, 0.7915, 0.1044, 0.7915, 0.8236, 0.2257, 0.8084, 0.2257, 0.8084, 0.1562, 0.8236, 0.1562, 0.8017, 0.2538, 0.7865, 0.2538, 0.7865, 0.2257, 0.8017, 0.2257, 0.8051, 0.2538, 0.8017, 0.2538, 0.8017, 0.2257, 0.8051, 0.2257, 0.4644, 0.6018, 0.3508, 0.6018, 0.3508, 0.5737, 0.4644, 0.5737, 0.8236, 0.2538, 0.8084, 0.2538, 0.8084, 0.2257, 0.8236, 0.2257, 0.4644, 0.5042, 0.3508, 0.5042, 0.3508, 0.4806, 0.4644, 0.4806, 0.8051, 0.1562, 0.8017, 0.1562, 0.8017, 0.1327, 0.8051, 0.1327, 0.8084, 0.2257, 0.8051, 0.2257, 0.8051, 0.1562, 0.8084, 0.1562, 0.8051, 0.2257, 0.8017, 0.2257, 0.8017, 0.1562, 0.8051, 0.1562, 0.4644, 0.5737, 0.3508, 0.5737, 0.3508, 0.5042, 0.4644, 0.5042, 0.8017, 0.2257, 0.7865, 0.2257, 0.7865, 0.1562, 0.8017, 0.1562, 0.8084, 0.1327, 0.8051, 0.1327, 0.8051, -2.373e-09, 0.8084, -1.706e-09, 0.1044, 0.815, 0.218, 0.815, 0.218, 0.9477, 0.1044, 0.9477, 0.8017, 0.1562, 0.7865, 0.1562, 0.7865, 0.1327, 0.8017, 0.1327, 0.8236, 0.1562, 0.8084, 0.1562, 0.8084, 0.1327, 0.8236, 0.1327, 0.1044, 0.7915, 0.218, 0.7915, 0.218, 0.815, 0.1044, 0.815, 0.8084, 0.1562, 0.8051, 0.1562, 0.8051, 0.1327, 0.8084, 0.1327, 0.7422, 0.9689, 0.7422, 0.8553, 0.7456, 0.8553, 0.7456, 0.9689, 0.727, 0.9689, 0.727, 0.8553, 0.7422, 0.8553, 0.7422, 0.9689, 0.8051, 0.1327, 0.8017, 0.1327, 0.8017, 1.599e-08, 0.8051, 1.334e-08, 0.8017, 0.1327, 0.7865, 0.1327, 0.7865, 2.8e-08, 0.8017, 1.599e-08, 0.8236, 0.1327, 0.8084, 0.1327, 0.8084, -1.706e-09, 0.8236, 1.314e-09, 0.7865, 2.8e-08, 0.7865, 0.1327, 0.7511, 0.1327, 0.7511, 1.87e-09, 0.8236, 0.1327, 0.8236, 1.314e-09, 0.8591, 8.367e-09, 0.8591, 0.1327, 0.2494, 0.5629, 0.2494, 0.512, 0.3194, 0.512, 0.3194, 0.5629, 0.727, 0.8553, 0.727, 0.9689, 0.6916, 0.9689, 0.6916, 0.8553, 0.218, 0.5942, 0.218, 0.4806, 0.2494, 0.512, 0.2494, 0.5629, 0.3194, 0.5629, 0.3194, 0.512, 0.3508, 0.4806, 0.3508, 0.5942, 0.218, 0.4806, 0.3508, 0.4806, 0.3194, 0.512, 0.2877, 0.5047, 0.2876, 0.5044, 0.2873, 0.5042, 0.2868, 0.504, 0.2862, 0.5038, 0.2855, 0.5036, 0.2846, 0.5035, 0.2837, 0.5035, 0.2828, 0.5034, 0.2818, 0.5035, 0.2809, 0.5035, 0.28, 0.5036, 0.2793, 0.5038, 0.2787, 0.504, 0.2782, 0.5042, 0.2779, 0.5044, 0.2778, 0.5047, 0.2494, 0.512, 0.9873, 0.7447, 0.9879, 0.7445, 0.9879, 0.8589, 0.9873, 0.8591, 0.4644, 0.9887, 0.4644, 0.8847, 0.4998, 0.8847, 0.4998, 0.9887, 0.2818, 0.5714, 0.2818, 0.5035, 0.2828, 0.5034, 0.2828, 0.5715, 0.2793, 0.5711, 0.2793, 0.5038, 0.28, 0.5036, 0.28, 0.5712, 0.28, 0.5712, 0.28, 0.5036, 0.2809, 0.5035, 0.2809, 0.5714, 0.9904, 0.7442, 0.9904, 0.6811, 0.9914, 0.6812, 0.9914, 0.7442, 0.2837, 0.5714, 0.2837, 0.5035, 0.2846, 0.5035, 0.2846, 0.5714, 0.2828, 0.5715, 0.2828, 0.5034, 0.2837, 0.5035, 0.2837, 0.5714, 0.2855, 0.5712, 0.2855, 0.5036, 0.2862, 0.5038, 0.2862, 0.5711, 0.9235, 0.7589, 0.9235, 0.6989, 0.9237, 0.6991, 0.9237, 0.7586, 0.9228, 0.7641, 0.9228, 0.6991, 0.923, 0.6989, 0.923, 0.7644, 0.9886, 0.7444, 0.9886, 0.681, 0.9895, 0.6811, 0.9895, 0.7443, 0.923, 0.7644, 0.923, 0.6989, 0.9232, 0.6986, 0.9232, 0.7646, 0.9866, 0.7452, 0.9866, 0.6802, 0.9868, 0.6804, 0.9868, 0.745, 0.2862, 0.5711, 0.2862, 0.5038, 0.2868, 0.504, 0.2868, 0.5709, 0.9955, 0.7447, 0.9955, 0.6806, 0.9959, 0.6804, 0.9959, 0.745, 0.2868, 0.5709, 0.2868, 0.504, 0.2873, 0.5042, 0.2873, 0.5707, 0.2787, 0.5709, 0.2787, 0.504, 0.2793, 0.5038, 0.2793, 0.5711, 0.9873, 0.7447, 0.9873, 0.6806, 0.9879, 0.6808, 0.9879, 0.7445, 0.9895, 0.7443, 0.9895, 0.6811, 0.9904, 0.6811, 0.9904, 0.7442, 0.2782, 0.5707, 0.2782, 0.5042, 0.2787, 0.504, 0.2787, 0.5709, 0.9949, 0.7445, 0.9949, 0.6808, 0.9955, 0.6806, 0.9955, 0.7447, 0.9933, 0.7443, 0.9933, 0.6811, 0.9941, 0.681, 0.9941, 0.7444, 0.9232, 0.759, 0.9232, 0.6986, 0.9235, 0.6989, 0.9235, 0.7589, 0.2846, 0.5714, 0.2846, 0.5035, 0.2855, 0.5036, 0.2855, 0.5712, 0.9914, 0.7442, 0.9914, 0.6812, 0.9923, 0.6811, 0.9923, 0.7442, 0.2809, 0.5714, 0.2809, 0.5035, 0.2818, 0.5035, 0.2818, 0.5714, 0.9959, 0.745, 0.9959, 0.6804, 0.9962, 0.6802, 0.9962, 0.7452, 0.2837, 0.5714, 0.2846, 0.5714, 0.2846, 0.6857, 0.2837, 0.6858, 0.9868, 0.745, 0.9868, 0.6804, 0.9873, 0.6806, 0.9873, 0.7447, 0.2873, 0.5707, 0.2873, 0.5042, 0.2876, 0.5044, 0.2876, 0.5704, 0.2779, 0.5704, 0.2779, 0.5044, 0.2782, 0.5042, 0.2782, 0.5707, 0.9923, 0.7442, 0.9923, 0.6811, 0.9933, 0.6811, 0.9933, 0.7443, 0.9879, 0.7445, 0.9879, 0.6808, 0.9886, 0.681, 0.9886, 0.7444, 0.9941, 0.7444, 0.9941, 0.681, 0.9949, 0.6808, 0.9949, 0.7445, 0.2494, 0.512, 0.2778, 0.5047, 0.2779, 0.5049, 0.2782, 0.5052, 0.2787, 0.5054, 0.2793, 0.5056, 0.28, 0.5057, 0.2809, 0.5058, 0.2818, 0.5059, 0.2828, 0.5059, 0.2837, 0.5059, 0.2846, 0.5058, 0.2855, 0.5057, 0.2862, 0.5056, 0.2868, 0.5054, 0.2873, 0.5052, 0.2876, 0.5049, 0.2877, 0.5047, 0.3194, 0.512, 0.3508, 0.7086, 0.218, 0.7086, 0.2494, 0.6772, 0.2778, 0.6846, 0.2779, 0.6848, 0.2782, 0.6851, 0.2787, 0.6853, 0.2793, 0.6855, 0.28, 0.6856, 0.2809, 0.6857, 0.2818, 0.6858, 0.2828, 0.6858, 0.2837, 0.6858, 0.2846, 0.6857, 0.2855, 0.6856, 0.2862, 0.6855, 0.2868, 0.6853, 0.2873, 0.6851, 0.2876, 0.6848, 0.2877, 0.6846, 0.3194, 0.6772, 0.3194, 0.6772, 0.2877, 0.6846, 0.2876, 0.6843, 0.2873, 0.6841, 0.2868, 0.6839, 0.2862, 0.6837, 0.2855, 0.6835, 0.2846, 0.6834, 0.2837, 0.6833, 0.2828, 0.6833, 0.2818, 0.6833, 0.2809, 0.6834, 0.28, 0.6835, 0.2793, 0.6837, 0.2787, 0.6839, 0.2782, 0.6841, 0.2779, 0.6843, 0.2778, 0.6846, 0.2494, 0.6772, 0.9868, 0.745, 0.9873, 0.7447, 0.9873, 0.8591, 0.9868, 0.8593, 0.9895, 0.7443, 0.9904, 0.7442, 0.9904, 0.8586, 0.9895, 0.8586, 0.9235, 0.7589, 0.9237, 0.7586, 0.9237, 0.8633, 0.9235, 0.8635, 0.9933, 0.7443, 0.9941, 0.7444, 0.9941, 0.8588, 0.9933, 0.8586, 0.35, 0.8731, 0.35, 0.7403, 0.4644, 0.7403, 0.4644, 0.8731, 0.2855, 0.5712, 0.2862, 0.5711, 0.2862, 0.6855, 0.2855, 0.6856, 0.9866, 0.7452, 0.9868, 0.745, 0.9868, 0.8593, 0.9866, 0.8596, 0.2494, 0.5629, 0.3194, 0.5629, 0.3194, 0.6772, 0.2494, 0.6772, 0.9949, 0.7445, 0.9955, 0.7447, 0.9955, 0.8591, 0.9949, 0.8589, 0.9941, 0.7444, 0.9949, 0.7445, 0.9949, 0.8589, 0.9941, 0.8588, 0.9879, 0.7445, 0.9886, 0.7444, 0.9886, 0.8588, 0.9879, 0.8589, 0.2793, 0.5711, 0.28, 0.5712, 0.28, 0.6856, 0.2793, 0.6855, 0.9904, 0.7442, 0.9914, 0.7442, 0.9914, 0.8586, 0.9904, 0.8586, 0.2782, 0.5707, 0.2787, 0.5709, 0.2787, 0.6853, 0.2782, 0.6851, 0.9232, 0.759, 0.9235, 0.7589, 0.9235, 0.8635, 0.9232, 0.8637, 0.2809, 0.5714, 0.2818, 0.5714, 0.2818, 0.6858, 0.2809, 0.6857, 0.9923, 0.7442, 0.9933, 0.7443, 0.9933, 0.8586, 0.9923, 0.8586, 0.218, 0.5942, 0.2494, 0.5629, 0.2494, 0.6772, 0.218, 0.7086, 0.2828, 0.5715, 0.2837, 0.5714, 0.2837, 0.6858, 0.2828, 0.6858, 0.9914, 0.7442, 0.9923, 0.7442, 0.9923, 0.8586, 0.9914, 0.8586, 0.2846, 0.5714, 0.2855, 0.5712, 0.2855, 0.6856, 0.2846, 0.6857, 0.2862, 0.5711, 0.2868, 0.5709, 0.2868, 0.6853, 0.2862, 0.6855, 0.9886, 0.7444, 0.9895, 0.7443, 0.9895, 0.8586, 0.9886, 0.8588, 0.2787, 0.5709, 0.2793, 0.5711, 0.2793, 0.6855, 0.2787, 0.6853, 0.9959, 0.745, 0.9962, 0.7452, 0.9962, 0.8596, 0.9959, 0.8593, 0.3194, 0.5629, 0.3508, 0.5942, 0.3508, 0.7086, 0.3194, 0.6772, 0.2779, 0.5704, 0.2782, 0.5707, 0.2782, 0.6851, 0.2779, 0.6848, 0.2868, 0.5709, 0.2873, 0.5707, 0.2873, 0.6851, 0.2868, 0.6853, 0.9228, 0.7641, 0.923, 0.7644, 0.923, 0.8787, 0.9228, 0.8785, 0.9955, 0.7447, 0.9959, 0.745, 0.9959, 0.8593, 0.9955, 0.8591, 0.28, 0.5712, 0.2809, 0.5714, 0.2809, 0.6857, 0.28, 0.6856, 0.923, 0.7644, 0.9232, 0.7646, 0.9232, 0.879, 0.923, 0.8787, 0.2873, 0.5707, 0.2876, 0.5704, 0.2876, 0.6848, 0.2873, 0.6851, 0.2818, 0.5714, 0.2828, 0.5715, 0.2828, 0.6858, 0.2818, 0.6858])
me_cube_001.materials.append(mat_material_002)
me_cube_001.update()

# ---- objects
ob_course = bpy.data.objects.new('Course', me_cube_001)

# ---- transforms, parenting, visibility, modifiers, constraints
ob_course.location = (0.0, 0.0, 0.0)
ob_course.scale = (11.18, 2.85, 0.2775)

# ---- collection membership
scene.collection.objects.link(ob_course)

# ---- scene / render settings (as saved in the file)
scene.frame_start = 1; scene.frame_end = 250; scene.frame_set(1)
scene.render.engine = 'CYCLES'
scene.cycles.samples = 100
scene.cycles.bake_type = 'NORMAL'
bpy.context.view_layer.update()

# ---- added for rendering (the .blend has no active camera and no usable light): camera, sun
cam_auto = bpy.data.cameras.new('AutoCamera')
cam_auto.lens = 50.0
cam_auto.sensor_width = 36.0
cam_auto.clip_end = 1000.0
ob_auto_camera = bpy.data.objects.new('AutoCamera', cam_auto)
scene.collection.objects.link(ob_auto_camera)
ob_auto_camera.location = (42.6339, -33.9198, 34.2991)
ob_auto_camera.rotation_euler = (1.09748, -7.21219e-08, 0.694738)
scene.camera = ob_auto_camera
light_auto_sun = bpy.data.lights.new('AutoSun', 'SUN')
light_auto_sun.energy = 3.0
light_auto_sun.angle = 0.0523599
ob_auto_sun = bpy.data.objects.new('AutoSun', light_auto_sun)
scene.collection.objects.link(ob_auto_sun)
ob_auto_sun.rotation_euler = (0.872665, 0.174533, 0.523599)
bpy.context.view_layer.update()
